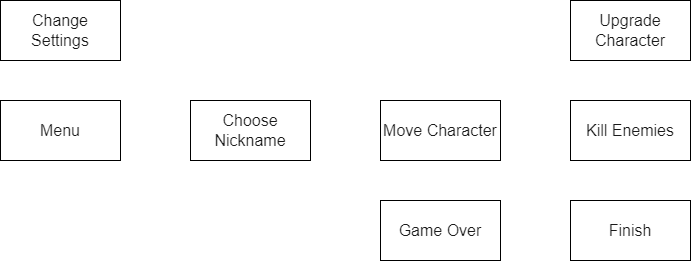

The diagram above was exported from draw.io. Its source (the exported page's mxGraphModel, read from the mxfile embedded in the PNG):
<mxGraphModel dx="1176" dy="537" grid="1" gridSize="10" guides="1" tooltips="1" connect="1" arrows="1" fold="1" page="1" pageScale="1" pageWidth="850" pageHeight="1100" math="0" shadow="0">
  <root>
    <mxCell id="0" />
    <mxCell id="1" parent="0" />
    <mxCell id="6TeHp2ofDhXDNTt9IpNR-25" style="edgeStyle=orthogonalEdgeStyle;rounded=0;orthogonalLoop=1;jettySize=auto;html=1;entryX=0.25;entryY=1;entryDx=0;entryDy=0;labelBackgroundColor=none;strokeColor=#FFFFFF;fontColor=default;fontSize=16;" parent="1" source="6TeHp2ofDhXDNTt9IpNR-1" target="6TeHp2ofDhXDNTt9IpNR-6" edge="1">
      <mxGeometry relative="1" as="geometry">
        <Array as="points">
          <mxPoint x="20" y="170" />
          <mxPoint x="20" y="170" />
        </Array>
      </mxGeometry>
    </mxCell>
    <mxCell id="6TeHp2ofDhXDNTt9IpNR-27" style="edgeStyle=orthogonalEdgeStyle;rounded=0;orthogonalLoop=1;jettySize=auto;html=1;entryX=0;entryY=0.5;entryDx=0;entryDy=0;labelBackgroundColor=none;strokeColor=#FFFFFF;fontColor=default;fontSize=16;" parent="1" source="6TeHp2ofDhXDNTt9IpNR-1" target="6TeHp2ofDhXDNTt9IpNR-5" edge="1">
      <mxGeometry relative="1" as="geometry" />
    </mxCell>
    <mxCell id="6TeHp2ofDhXDNTt9IpNR-1" value="Menu" style="rounded=0;whiteSpace=wrap;html=1;labelBackgroundColor=none;fillColor=#FFFFFF;strokeColor=#000000;fontColor=#1A1A1A;fontSize=16;" parent="1" vertex="1">
      <mxGeometry x="-10" y="180" width="120" height="60" as="geometry" />
    </mxCell>
    <mxCell id="6TeHp2ofDhXDNTt9IpNR-9" value="" style="edgeStyle=orthogonalEdgeStyle;rounded=0;orthogonalLoop=1;jettySize=auto;html=1;labelBackgroundColor=none;strokeColor=#FFFFFF;fontColor=default;fontSize=16;" parent="1" source="6TeHp2ofDhXDNTt9IpNR-5" target="6TeHp2ofDhXDNTt9IpNR-8" edge="1">
      <mxGeometry relative="1" as="geometry" />
    </mxCell>
    <mxCell id="6TeHp2ofDhXDNTt9IpNR-5" value="Choose Nickname" style="rounded=0;whiteSpace=wrap;html=1;labelBackgroundColor=none;fillColor=#FFFFFF;strokeColor=#000000;fontColor=#1A1A1A;fontSize=16;" parent="1" vertex="1">
      <mxGeometry x="180" y="180" width="120" height="60" as="geometry" />
    </mxCell>
    <mxCell id="6TeHp2ofDhXDNTt9IpNR-26" style="edgeStyle=orthogonalEdgeStyle;rounded=0;orthogonalLoop=1;jettySize=auto;html=1;entryX=0.75;entryY=0;entryDx=0;entryDy=0;exitX=0.75;exitY=1;exitDx=0;exitDy=0;labelBackgroundColor=none;strokeColor=#FFFFFF;fontColor=default;fontSize=16;" parent="1" source="6TeHp2ofDhXDNTt9IpNR-6" target="6TeHp2ofDhXDNTt9IpNR-1" edge="1">
      <mxGeometry relative="1" as="geometry" />
    </mxCell>
    <mxCell id="6TeHp2ofDhXDNTt9IpNR-6" value="Change Settings" style="rounded=0;whiteSpace=wrap;html=1;labelBackgroundColor=none;fillColor=#FFFFFF;strokeColor=#000000;fontColor=#1A1A1A;fontSize=16;" parent="1" vertex="1">
      <mxGeometry x="-10" y="80" width="120" height="60" as="geometry" />
    </mxCell>
    <mxCell id="6TeHp2ofDhXDNTt9IpNR-11" value="" style="edgeStyle=orthogonalEdgeStyle;rounded=0;orthogonalLoop=1;jettySize=auto;html=1;labelBackgroundColor=none;strokeColor=#FFFFFF;fontColor=default;fontSize=16;" parent="1" source="6TeHp2ofDhXDNTt9IpNR-8" target="6TeHp2ofDhXDNTt9IpNR-10" edge="1">
      <mxGeometry relative="1" as="geometry" />
    </mxCell>
    <mxCell id="6TeHp2ofDhXDNTt9IpNR-16" value="" style="edgeStyle=orthogonalEdgeStyle;rounded=0;orthogonalLoop=1;jettySize=auto;html=1;labelBackgroundColor=none;strokeColor=#FFFFFF;fontColor=default;fontSize=16;" parent="1" source="6TeHp2ofDhXDNTt9IpNR-8" target="6TeHp2ofDhXDNTt9IpNR-15" edge="1">
      <mxGeometry relative="1" as="geometry">
        <Array as="points">
          <mxPoint x="430" y="210" />
          <mxPoint x="430" y="210" />
        </Array>
      </mxGeometry>
    </mxCell>
    <mxCell id="6TeHp2ofDhXDNTt9IpNR-8" value="Move Character" style="whiteSpace=wrap;html=1;rounded=0;labelBackgroundColor=none;fillColor=#FFFFFF;strokeColor=#000000;fontColor=#1A1A1A;fontSize=16;" parent="1" vertex="1">
      <mxGeometry x="370" y="180" width="120" height="60" as="geometry" />
    </mxCell>
    <mxCell id="6TeHp2ofDhXDNTt9IpNR-13" value="" style="edgeStyle=orthogonalEdgeStyle;rounded=0;orthogonalLoop=1;jettySize=auto;html=1;labelBackgroundColor=none;strokeColor=#FFFFFF;fontColor=default;fontSize=16;" parent="1" source="6TeHp2ofDhXDNTt9IpNR-10" target="6TeHp2ofDhXDNTt9IpNR-12" edge="1">
      <mxGeometry relative="1" as="geometry" />
    </mxCell>
    <mxCell id="6TeHp2ofDhXDNTt9IpNR-10" value="Kill Enemies" style="whiteSpace=wrap;html=1;rounded=0;labelBackgroundColor=none;fillColor=#FFFFFF;strokeColor=#000000;fontColor=#1A1A1A;fontSize=16;" parent="1" vertex="1">
      <mxGeometry x="560" y="180" width="120" height="60" as="geometry" />
    </mxCell>
    <mxCell id="6TeHp2ofDhXDNTt9IpNR-17" style="edgeStyle=orthogonalEdgeStyle;rounded=0;orthogonalLoop=1;jettySize=auto;html=1;entryX=0.5;entryY=0;entryDx=0;entryDy=0;labelBackgroundColor=none;strokeColor=#FFFFFF;fontColor=default;fontSize=16;" parent="1" source="6TeHp2ofDhXDNTt9IpNR-12" target="6TeHp2ofDhXDNTt9IpNR-8" edge="1">
      <mxGeometry relative="1" as="geometry" />
    </mxCell>
    <mxCell id="6TeHp2ofDhXDNTt9IpNR-12" value="Upgrade Character" style="whiteSpace=wrap;html=1;rounded=0;labelBackgroundColor=none;fillColor=#FFFFFF;strokeColor=#000000;fontColor=#1A1A1A;fontSize=16;" parent="1" vertex="1">
      <mxGeometry x="560" y="80" width="120" height="60" as="geometry" />
    </mxCell>
    <mxCell id="6TeHp2ofDhXDNTt9IpNR-18" style="edgeStyle=orthogonalEdgeStyle;rounded=0;orthogonalLoop=1;jettySize=auto;html=1;entryX=0.5;entryY=1;entryDx=0;entryDy=0;labelBackgroundColor=none;strokeColor=#FFFFFF;fontColor=default;fontSize=16;" parent="1" source="6TeHp2ofDhXDNTt9IpNR-15" target="6TeHp2ofDhXDNTt9IpNR-1" edge="1">
      <mxGeometry relative="1" as="geometry" />
    </mxCell>
    <mxCell id="6TeHp2ofDhXDNTt9IpNR-19" value="Back to menu" style="edgeLabel;html=1;align=center;verticalAlign=middle;resizable=0;points=[];labelBackgroundColor=none;fontColor=#FFFFFF;fontSize=16;" parent="6TeHp2ofDhXDNTt9IpNR-18" vertex="1" connectable="0">
      <mxGeometry x="-0.3476" y="-3" relative="1" as="geometry">
        <mxPoint x="-103" y="13" as="offset" />
      </mxGeometry>
    </mxCell>
    <mxCell id="6TeHp2ofDhXDNTt9IpNR-24" value="" style="edgeStyle=orthogonalEdgeStyle;rounded=0;orthogonalLoop=1;jettySize=auto;html=1;labelBackgroundColor=none;strokeColor=#FFFFFF;fontColor=default;fontSize=16;" parent="1" source="6TeHp2ofDhXDNTt9IpNR-15" target="6TeHp2ofDhXDNTt9IpNR-23" edge="1">
      <mxGeometry relative="1" as="geometry" />
    </mxCell>
    <mxCell id="6TeHp2ofDhXDNTt9IpNR-28" style="edgeStyle=orthogonalEdgeStyle;rounded=0;orthogonalLoop=1;jettySize=auto;html=1;entryX=0.5;entryY=1;entryDx=0;entryDy=0;labelBackgroundColor=none;strokeColor=#FFFFFF;fontColor=default;fontSize=16;" parent="1" source="6TeHp2ofDhXDNTt9IpNR-15" target="6TeHp2ofDhXDNTt9IpNR-5" edge="1">
      <mxGeometry relative="1" as="geometry" />
    </mxCell>
    <mxCell id="6TeHp2ofDhXDNTt9IpNR-29" value="Replay" style="edgeLabel;html=1;align=center;verticalAlign=middle;resizable=0;points=[];labelBackgroundColor=none;fontColor=#FFFFFF;fontSize=16;rotation=0;" parent="6TeHp2ofDhXDNTt9IpNR-28" vertex="1" connectable="0">
      <mxGeometry x="0.5166" y="-2" relative="1" as="geometry">
        <mxPoint x="-31" y="-12" as="offset" />
      </mxGeometry>
    </mxCell>
    <mxCell id="6TeHp2ofDhXDNTt9IpNR-15" value="Game Over" style="whiteSpace=wrap;html=1;rounded=0;labelBackgroundColor=none;fillColor=#FFFFFF;strokeColor=#000000;fontColor=#1A1A1A;fontSize=16;" parent="1" vertex="1">
      <mxGeometry x="370" y="280" width="120" height="60" as="geometry" />
    </mxCell>
    <mxCell id="6TeHp2ofDhXDNTt9IpNR-23" value="Finish" style="whiteSpace=wrap;html=1;rounded=0;labelBackgroundColor=none;fillColor=#FFFFFF;strokeColor=#000000;fontColor=#1A1A1A;fontSize=16;" parent="1" vertex="1">
      <mxGeometry x="560" y="280" width="120" height="60" as="geometry" />
    </mxCell>
  </root>
</mxGraphModel>